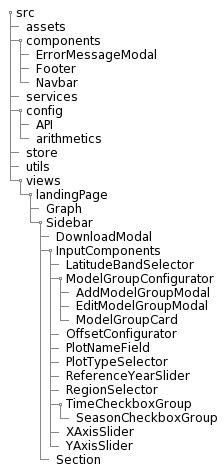

The diagram above was rendered by PlantUML. Its source (embedded in the PNG):
@startsalt
{
{T
 + src
 ++ assets
 ++ components
 +++ ErrorMessageModal
 +++ Footer
 +++ Navbar
 ++ services
 ++ config
 +++ API
 +++ arithmetics
 ++ store
 ++ utils
 ++ views
 +++ landingPage
 ++++ Graph
 ++++ Sidebar
 +++++ DownloadModal
 +++++ InputComponents
 ++++++ LatitudeBandSelector
 ++++++ ModelGroupConfigurator
 +++++++ AddModelGroupModal
 +++++++ EditModelGroupModal
 +++++++ ModelGroupCard
 ++++++ OffsetConfigurator
 ++++++ PlotNameField
 ++++++ PlotTypeSelector
 ++++++ ReferenceYearSlider
 ++++++ RegionSelector
 ++++++ TimeCheckboxGroup
 +++++++ SeasonCheckboxGroup
 ++++++ XAxisSlider
 ++++++ YAxisSlider
 +++++ Section
}
}
@endsalt